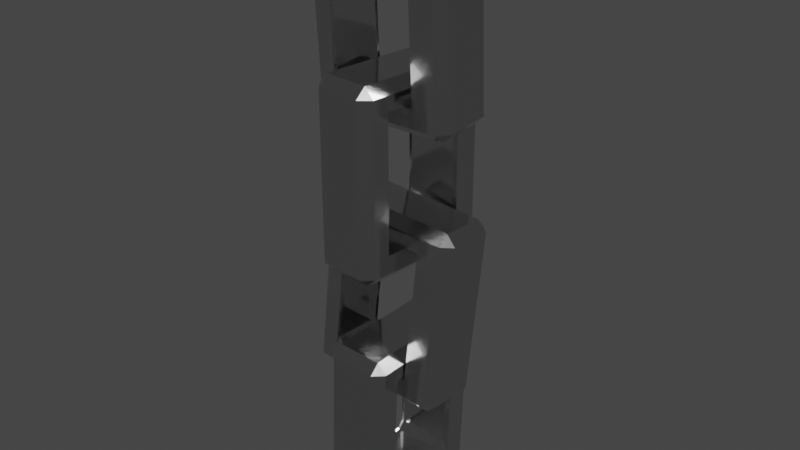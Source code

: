 # Source: chains.blend  (saved by Blender 2.92.15; exported with 4.5.12 LTS)
import bpy
from mathutils import Matrix  # noqa: F401  (used for matrix-valued properties, if any)

bpy.ops.wm.read_factory_settings(use_empty=True)
scene = bpy.context.scene
scene.name = 'Scene'

# ---- collections
col_collection = bpy.data.collections.new('Collection'); scene.collection.children.link(col_collection)

# ---- images (referenced by path relative to the original .blend; pixels are not part of the script)
import os
ASSET_DIR = os.environ.get("B2B_ASSET_DIR", "")  # directory of the original .blend (textures are referenced by path, not embedded)
HERE = os.path.dirname(os.path.abspath(__file__))  # packed textures are extracted next to this script under _unpacked/

def load_image(name, relpath, width, height, colorspace="sRGB"):
    """Load a texture the original file referenced (path relative to the .blend, or extracted next to this script)."""
    p = next((c for c in (os.path.join(HERE, relpath), os.path.join(ASSET_DIR, relpath)) if relpath and os.path.exists(c)), "")
    if p:
        img = bpy.data.images.load(p, check_existing=True)
        img.name = name
    else:  # same state as the original file: an image datablock whose file is absent (Cycles renders it pink)
        img = bpy.data.images.new(name, width, height)
        img.source = "FILE"
        img.filepath = "//" + (relpath or name)
    img.colorspace_settings.name = colorspace
    return img
img_green_metal_rust_nor_gl_4k_exr = load_image('green_metal_rust_nor_gl_4k.exr', 'green_metal_rust_nor_gl_4k.exr', 1024, 1024, 'Non-Color')
img_green_metal_rust_nor_gl_4k_exr_001 = load_image('green_metal_rust_nor_gl_4k.exr.001', 'green_metal_rust_nor_gl_4k.exr', 1024, 1024, 'Non-Color')
img_green_metal_rust_nor_gl_4k_exr_002 = load_image('green_metal_rust_nor_gl_4k.exr.002', 'green_metal_rust_nor_gl_4k.exr', 1024, 1024, 'Non-Color')
img_green_metal_rust_nor_gl_4k_exr_003 = load_image('green_metal_rust_nor_gl_4k.exr.003', 'green_metal_rust_nor_gl_4k.exr', 1024, 1024, 'Non-Color')

# ---- materials (node trees are filled in below, after node groups)
mat_material_001 = bpy.data.materials.new('Material.001')
mat_material_001.use_transparent_shadow = False
mat_material_002 = bpy.data.materials.new('Material.002')
mat_material_002.use_transparent_shadow = False
mat_material_003 = bpy.data.materials.new('Material.003')
mat_material_003.use_transparent_shadow = False
mat_material_004 = bpy.data.materials.new('Material.004')
mat_material_004.use_transparent_shadow = False

# ---- material node trees
mat_material_001.use_nodes = True; mat_material_001.node_tree.nodes.clear()
_N = mat_material_001.node_tree.nodes; _L = mat_material_001.node_tree.links
n0 = _N.new('ShaderNodeValToRGB'); n0.name = 'ColorRamp'; n0.location = (-345, 123)
while len(n0.color_ramp.elements) > 1: n0.color_ramp.elements.remove(n0.color_ramp.elements[-1])
n0.color_ramp.elements[0].position = 0.4409; n0.color_ramp.elements[0].color = (0.0, 0.0, 0.0, 1.0)
_e = n0.color_ramp.elements.new(0.8818); _e.color = (1.0, 1.0, 1.0, 1.0)
n1 = _N.new('ShaderNodeTexImage'); n1.name = 'Image Texture'; n1.location = (-666, 82)
n1.image = img_green_metal_rust_nor_gl_4k_exr
n2 = _N.new('ShaderNodeOutputMaterial'); n2.name = 'Material Output'; n2.location = (855, 75)
n3 = _N.new('ShaderNodeBsdfPrincipled'); n3.name = 'Principled BSDF'; n3.location = (-26, 389)
n3.distribution = 'GGX'
n3.subsurface_method = 'BURLEY'
n3.inputs[0].default_value = (0.6501, 0.6501, 0.6501, 1.0)
n3.inputs[1].default_value = 1.0
n3.inputs[3].default_value = 1.45
n3.inputs[27].default_value = (0.0, 0.0, 0.0, 1.0)
n3.inputs[28].default_value = 1.0
n4 = _N.new('ShaderNodeBsdfPrincipled'); n4.name = 'Principled BSDF.001'; n4.location = (276, 127)
n4.distribution = 'GGX'
n4.subsurface_method = 'BURLEY'
n4.inputs[0].default_value = (0.6501, 0.6501, 0.6501, 1.0)
n4.inputs[1].default_value = 1.0
n4.inputs[2].default_value = 0.2
n4.inputs[3].default_value = 1.45
n4.inputs[27].default_value = (0.0, 0.0, 0.0, 1.0)
n4.inputs[28].default_value = 1.0
n5 = _N.new('ShaderNodeMixShader'); n5.name = 'Mix Shader'; n5.location = (614, 191)
_L.new(n0.outputs[0], n3.inputs[2])
_L.new(n1.outputs[0], n0.inputs[0])
_L.new(n5.outputs[0], n2.inputs[0])
_L.new(n4.outputs[0], n5.inputs[2])
_L.new(n3.outputs[0], n5.inputs[1])
n2.is_active_output = True
mat_material_002.use_nodes = True; mat_material_002.node_tree.nodes.clear()
_N = mat_material_002.node_tree.nodes; _L = mat_material_002.node_tree.links
n0 = _N.new('ShaderNodeValToRGB'); n0.name = 'ColorRamp'; n0.location = (-345, 123)
while len(n0.color_ramp.elements) > 1: n0.color_ramp.elements.remove(n0.color_ramp.elements[-1])
n0.color_ramp.elements[0].position = 0.4409; n0.color_ramp.elements[0].color = (0.0, 0.0, 0.0, 1.0)
_e = n0.color_ramp.elements.new(0.8818); _e.color = (1.0, 1.0, 1.0, 1.0)
n1 = _N.new('ShaderNodeTexImage'); n1.name = 'Image Texture'; n1.location = (-666, 82)
n1.image = img_green_metal_rust_nor_gl_4k_exr_001
n2 = _N.new('ShaderNodeOutputMaterial'); n2.name = 'Material Output'; n2.location = (855, 75)
n3 = _N.new('ShaderNodeBsdfPrincipled'); n3.name = 'Principled BSDF'; n3.location = (-26, 389)
n3.distribution = 'GGX'
n3.subsurface_method = 'BURLEY'
n3.inputs[0].default_value = (0.6501, 0.6501, 0.6501, 1.0)
n3.inputs[1].default_value = 1.0
n3.inputs[3].default_value = 1.45
n3.inputs[27].default_value = (0.0, 0.0, 0.0, 1.0)
n3.inputs[28].default_value = 1.0
n4 = _N.new('ShaderNodeBsdfPrincipled'); n4.name = 'Principled BSDF.001'; n4.location = (276, 127)
n4.distribution = 'GGX'
n4.subsurface_method = 'BURLEY'
n4.inputs[0].default_value = (0.6501, 0.6501, 0.6501, 1.0)
n4.inputs[1].default_value = 1.0
n4.inputs[2].default_value = 0.2
n4.inputs[3].default_value = 1.45
n4.inputs[27].default_value = (0.0, 0.0, 0.0, 1.0)
n4.inputs[28].default_value = 1.0
n5 = _N.new('ShaderNodeMixShader'); n5.name = 'Mix Shader'; n5.location = (614, 191)
_L.new(n0.outputs[0], n3.inputs[2])
_L.new(n1.outputs[0], n0.inputs[0])
_L.new(n5.outputs[0], n2.inputs[0])
_L.new(n4.outputs[0], n5.inputs[2])
_L.new(n3.outputs[0], n5.inputs[1])
n2.is_active_output = True
mat_material_003.use_nodes = True; mat_material_003.node_tree.nodes.clear()
_N = mat_material_003.node_tree.nodes; _L = mat_material_003.node_tree.links
n0 = _N.new('ShaderNodeValToRGB'); n0.name = 'ColorRamp'; n0.location = (-345, 123)
while len(n0.color_ramp.elements) > 1: n0.color_ramp.elements.remove(n0.color_ramp.elements[-1])
n0.color_ramp.elements[0].position = 0.4409; n0.color_ramp.elements[0].color = (0.0, 0.0, 0.0, 1.0)
_e = n0.color_ramp.elements.new(0.8818); _e.color = (1.0, 1.0, 1.0, 1.0)
n1 = _N.new('ShaderNodeTexImage'); n1.name = 'Image Texture'; n1.location = (-666, 82)
n1.image = img_green_metal_rust_nor_gl_4k_exr_002
n2 = _N.new('ShaderNodeOutputMaterial'); n2.name = 'Material Output'; n2.location = (855, 75)
n3 = _N.new('ShaderNodeBsdfPrincipled'); n3.name = 'Principled BSDF'; n3.location = (-26, 389)
n3.distribution = 'GGX'
n3.subsurface_method = 'BURLEY'
n3.inputs[0].default_value = (0.6501, 0.6501, 0.6501, 1.0)
n3.inputs[1].default_value = 1.0
n3.inputs[3].default_value = 1.45
n3.inputs[27].default_value = (0.0, 0.0, 0.0, 1.0)
n3.inputs[28].default_value = 1.0
n4 = _N.new('ShaderNodeBsdfPrincipled'); n4.name = 'Principled BSDF.001'; n4.location = (276, 127)
n4.distribution = 'GGX'
n4.subsurface_method = 'BURLEY'
n4.inputs[0].default_value = (0.6501, 0.6501, 0.6501, 1.0)
n4.inputs[1].default_value = 1.0
n4.inputs[2].default_value = 0.2
n4.inputs[3].default_value = 1.45
n4.inputs[27].default_value = (0.0, 0.0, 0.0, 1.0)
n4.inputs[28].default_value = 1.0
n5 = _N.new('ShaderNodeMixShader'); n5.name = 'Mix Shader'; n5.location = (614, 191)
_L.new(n0.outputs[0], n3.inputs[2])
_L.new(n1.outputs[0], n0.inputs[0])
_L.new(n5.outputs[0], n2.inputs[0])
_L.new(n4.outputs[0], n5.inputs[2])
_L.new(n3.outputs[0], n5.inputs[1])
n2.is_active_output = True
mat_material_004.use_nodes = True; mat_material_004.node_tree.nodes.clear()
_N = mat_material_004.node_tree.nodes; _L = mat_material_004.node_tree.links
n0 = _N.new('ShaderNodeValToRGB'); n0.name = 'ColorRamp'; n0.location = (-345, 123)
while len(n0.color_ramp.elements) > 1: n0.color_ramp.elements.remove(n0.color_ramp.elements[-1])
n0.color_ramp.elements[0].position = 0.4409; n0.color_ramp.elements[0].color = (0.0, 0.0, 0.0, 1.0)
_e = n0.color_ramp.elements.new(0.8818); _e.color = (1.0, 1.0, 1.0, 1.0)
n1 = _N.new('ShaderNodeTexImage'); n1.name = 'Image Texture'; n1.location = (-666, 82)
n1.image = img_green_metal_rust_nor_gl_4k_exr_003
n2 = _N.new('ShaderNodeOutputMaterial'); n2.name = 'Material Output'; n2.location = (855, 75)
n3 = _N.new('ShaderNodeBsdfPrincipled'); n3.name = 'Principled BSDF'; n3.location = (-26, 389)
n3.distribution = 'GGX'
n3.subsurface_method = 'BURLEY'
n3.inputs[0].default_value = (0.6501, 0.6501, 0.6501, 1.0)
n3.inputs[1].default_value = 1.0
n3.inputs[3].default_value = 1.45
n3.inputs[27].default_value = (0.0, 0.0, 0.0, 1.0)
n3.inputs[28].default_value = 1.0
n4 = _N.new('ShaderNodeBsdfPrincipled'); n4.name = 'Principled BSDF.001'; n4.location = (276, 127)
n4.distribution = 'GGX'
n4.subsurface_method = 'BURLEY'
n4.inputs[0].default_value = (0.6501, 0.6501, 0.6501, 1.0)
n4.inputs[1].default_value = 1.0
n4.inputs[2].default_value = 0.2
n4.inputs[3].default_value = 1.45
n4.inputs[27].default_value = (0.0, 0.0, 0.0, 1.0)
n4.inputs[28].default_value = 1.0
n5 = _N.new('ShaderNodeMixShader'); n5.name = 'Mix Shader'; n5.location = (614, 191)
_L.new(n0.outputs[0], n3.inputs[2])
_L.new(n1.outputs[0], n0.inputs[0])
_L.new(n5.outputs[0], n2.inputs[0])
_L.new(n4.outputs[0], n5.inputs[2])
_L.new(n3.outputs[0], n5.inputs[1])
n2.is_active_output = True

# ---- world
world_world = bpy.data.worlds.new('World'); scene.world = world_world
world_world.use_nodes = True; world_world.node_tree.nodes.clear()
_N = world_world.node_tree.nodes; _L = world_world.node_tree.links
n0 = _N.new('ShaderNodeOutputWorld'); n0.name = 'World Output'; n0.location = (300, 300)
n1 = _N.new('ShaderNodeBackground'); n1.name = 'Background'; n1.location = (10, 300)
n1.inputs[0].default_value = (0.05088, 0.05088, 0.05088, 1.0)
_L.new(n1.outputs[0], n0.inputs[0])
n0.is_active_output = True
world_world.color = (0.05088, 0.05088, 0.05088)
world_world.use_sun_shadow = False
world_world.sun_shadow_jitter_overblur = 0.0

# ---- meshes
me_cube_001 = bpy.data.meshes.new('Cube.001')
me_cube_001.from_pydata([(-0.3302, -0.485, -0.7769), (-0.3302, -0.5567, -0.6923), (-0.3302, -0.5567, 0.7314), (-0.3302, -0.485, 0.8159), (-0.3302, 0.4203, -0.7769), (-0.3302, 0.492, -0.6923), (-0.3302, 0.4203, 0.8159), (-0.3302, 0.492, 0.7314), (0.2373, -0.485, -0.7769), (0.2373, -0.5567, -0.6923), (0.2373, -0.485, 0.8159), (0.2373, -0.5567, 0.7314), (0.2373, 0.4203, -0.7769), (0.2373, 0.492, -0.6923), (0.2373, 0.4203, 0.8159), (0.2373, 0.492, 0.7314), (-0.2445, -0.6698, -1.0), (-0.2445, -0.776, -0.8938), (-0.3507, -0.6698, -0.8938), (-0.2445, -0.776, 0.8938), (-0.2445, -0.6698, 1.0), (-0.3507, -0.6698, 0.8938), (-0.2445, 0.6698, -1.0), (-0.3507, 0.6698, -0.8938), (-0.2445, 0.776, -0.8938), (-0.2445, 0.6698, 1.0), (-0.2445, 0.776, 0.8938), (-0.3507, 0.6698, 0.8938), (0.2445, -0.6698, -1.0), (0.3507, -0.6698, -0.8938), (0.2445, -0.776, -0.8938), (0.2445, -0.6698, 1.0), (0.2445, -0.776, 0.8938), (0.3507, -0.6698, 0.8938), (0.2445, 0.6698, -1.0), (0.2445, 0.776, -0.8938), (0.3507, 0.6698, -0.8938), (0.2445, 0.6698, 1.0), (0.3507, 0.6698, 0.8938), (0.2445, 0.776, 0.8938), (0.3507, -0.4907, -0.6923), (0.3507, -0.4907, 0.7314), (0.3507, 0.426, -0.6923), (0.3507, 0.426, 0.7314), (-0.3507, -0.485, -0.7629), (-0.3507, -0.485, -0.7629), (-0.3507, -0.5448, -0.6923), (-0.3507, -0.5448, 0.7314), (-0.3507, -0.5448, 0.7314), (-0.3507, -0.485, 0.8019), (-0.3507, 0.4203, -0.7629), (-0.3507, 0.4801, -0.6923), (-0.3507, 0.4801, 0.7314), (-0.3507, 0.4203, 0.8019), (0.3507, -0.485, -0.6991), (0.3507, -0.4896, -0.6936), (0.3507, -0.485, -0.6991), (0.3507, -0.485, 0.7381), (0.3507, -0.485, 0.7381), (0.3507, -0.4896, 0.7327), (0.3507, 0.4203, -0.6991), (0.3507, 0.4245, -0.6941), (0.3507, 0.4203, 0.7381), (0.3507, 0.4245, 0.7331)], [], [(30, 32, 19, 17), (37, 25, 20, 31), (24, 26, 39, 35), (16, 17, 18), (19, 20, 21), (22, 23, 24), (25, 26, 27), (28, 29, 30), (31, 32, 33), (34, 35, 36), (37, 38, 39), (22, 16, 18, 23), (17, 19, 21, 18), (20, 25, 27, 21), (26, 24, 23, 27), (34, 22, 24, 35), (25, 37, 39, 26), (38, 36, 35, 39), (28, 34, 36, 29), (37, 31, 33, 38), (32, 30, 29, 33), (16, 28, 30, 17), (31, 20, 19, 32), (22, 34, 28, 16), (46, 1, 0, 44, 45), (49, 3, 2, 47, 48), (50, 4, 5, 51), (52, 7, 6, 53), (9, 55, 56, 54, 8), (11, 10, 57, 58, 59), (61, 13, 12, 60), (14, 15, 63, 62), (44, 0, 4, 50), (47, 2, 1, 46), (53, 6, 3, 49), (5, 7, 52, 51), (12, 8, 54, 60), (10, 14, 62, 57), (9, 1, 2, 11), (14, 10, 3, 6), (7, 5, 13, 15), (55, 9, 40), (11, 59, 41), (61, 42, 13), (15, 43, 63), (4, 12, 13, 5), (6, 7, 15, 14), (15, 13, 42, 43), (9, 11, 41, 40), (0, 1, 9, 8), (3, 10, 11, 2), (4, 0, 8, 12), (56, 29, 36, 38, 33, 58, 57, 62, 63, 43, 42, 61, 60, 54), (59, 58, 33, 29, 56, 55, 40, 41), (45, 18, 21, 48, 47, 46), (21, 27, 23, 18, 45, 44, 50, 51, 52, 53, 49, 48)])
_uv = me_cube_001.uv_layers.new(name='UVMap')
_uv.uv.foreach_set('vector', [0.3883, 0.7879, 0.6117, 0.7879, 0.6117, 0.9621, 0.3883, 0.9621, 0.6629, 0.5171, 0.8371, 0.5171, 0.8371, 0.7329, 0.6629, 0.7329, 0.3883, 0.2879, 0.6117, 0.2879, 0.6117, 0.4621, 0.3883, 0.4621, 0.1629, 0.7329, 0.1629, 0.75, 0.125, 0.7329, 0.6117, 0.9621, 0.625, 0.9621, 0.6117, 1.0, 0.1629, 0.5171, 0.125, 0.5171, 0.1629, 0.5, 0.625, 0.2879, 0.625, 0.2879, 0.6117, 0.25, 0.3371, 0.7329, 0.375, 0.7329, 0.3371, 0.75, 0.625, 0.7879, 0.625, 0.7879, 0.6117, 0.75, 0.3371, 0.5171, 0.3371, 0.5, 0.375, 0.5171, 0.625, 0.5171, 0.625, 0.5171, 0.6117, 0.5, 0.1629, 0.5171, 0.1629, 0.7329, 0.125, 0.7329, 0.125, 0.5171, 0.3883, 0.0, 0.6117, 0.0, 0.6117, 0.01711, 0.3883, 0.01711, 0.625, 0.01711, 0.625, 0.2329, 0.6117, 0.2329, 0.6117, 0.01711, 0.6117, 0.2879, 0.3883, 0.2879, 0.3883, 0.2329, 0.6117, 0.2329, 0.3371, 0.5171, 0.1629, 0.5171, 0.1629, 0.5, 0.3371, 0.5, 0.625, 0.2879, 0.625, 0.4621, 0.6117, 0.4621, 0.6117, 0.2879, 0.6117, 0.5171, 0.3883, 0.5171, 0.3883, 0.4621, 0.6117, 0.4621, 0.3371, 0.7329, 0.3371, 0.5171, 0.3883, 0.5171, 0.3883, 0.7329, 0.6629, 0.5171, 0.6629, 0.7329, 0.6117, 0.7329, 0.6117, 0.5171, 0.6117, 0.7879, 0.3883, 0.7879, 0.3883, 0.7329, 0.6117, 0.7329, 0.1629, 0.7329, 0.3371, 0.7329, 0.3371, 0.75, 0.1629, 0.75, 0.625, 0.7879, 0.625, 0.9621, 0.6117, 0.9621, 0.6117, 0.7879, 0.1629, 0.5171, 0.3371, 0.5171, 0.3371, 0.7329, 0.1629, 0.7329, 0.1566, 0.7472, 0.1629, 0.75, 0.1629, 0.7329, 0.1566, 0.7329, 0.1566, 0.7329, 0.6228, 0.9684, 0.625, 0.9621, 0.6117, 0.9621, 0.6117, 0.9684, 0.6117, 0.9684, 0.1566, 0.5171, 0.1629, 0.5171, 0.1629, 0.5, 0.1566, 0.5028, 0.6228, 0.2816, 0.625, 0.2879, 0.625, 0.2879, 0.6228, 0.2816, 0.3371, 0.75, 0.372, 0.734, 0.372, 0.7329, 0.372, 0.7329, 0.3371, 0.7329, 0.625, 0.7879, 0.625, 0.7879, 0.6128, 0.753, 0.6128, 0.753, 0.6128, 0.753, 0.372, 0.5161, 0.3371, 0.5, 0.3371, 0.5171, 0.372, 0.5171, 0.625, 0.5171, 0.6117, 0.5, 0.6242, 0.5161, 0.625, 0.5171, 0.1566, 0.7329, 0.1629, 0.7329, 0.1629, 0.5171, 0.1566, 0.5171, 0.6117, 0.002838, 0.6117, 0.0, 0.3883, 0.0, 0.3883, 0.002838, 0.6228, 0.2329, 0.625, 0.2329, 0.625, 0.01711, 0.6228, 0.01711, 0.3883, 0.2879, 0.6117, 0.2879, 0.6117, 0.2787, 0.3883, 0.2787, 0.3371, 0.5171, 0.3371, 0.7329, 0.3842, 0.7329, 0.3842, 0.5171, 0.6629, 0.7329, 0.6629, 0.5171, 0.6158, 0.5171, 0.6158, 0.7329, 0.3883, 0.7879, 0.3883, 0.9621, 0.6117, 0.9621, 0.6117, 0.7879, 0.6629, 0.5171, 0.6629, 0.7329, 0.8371, 0.7329, 0.8371, 0.5171, 0.6117, 0.2879, 0.3883, 0.2879, 0.3883, 0.4621, 0.6117, 0.4621, 0.372, 0.734, 0.3371, 0.75, 0.372, 0.7343, 0.625, 0.7879, 0.6128, 0.753, 0.6128, 0.753, 0.372, 0.5161, 0.372, 0.5157, 0.3371, 0.5, 0.6117, 0.5, 0.6239, 0.5157, 0.6242, 0.5161, 0.1629, 0.5171, 0.3371, 0.5171, 0.3371, 0.5, 0.1629, 0.5, 0.625, 0.2879, 0.6117, 0.2879, 0.6117, 0.4621, 0.625, 0.4621, 0.6117, 0.4621, 0.3883, 0.4621, 0.3883, 0.5127, 0.6117, 0.5127, 0.3883, 0.7879, 0.6117, 0.7879, 0.6117, 0.7373, 0.3883, 0.7373, 0.1629, 0.7329, 0.1629, 0.75, 0.3371, 0.75, 0.3371, 0.7329, 0.625, 0.9621, 0.625, 0.7879, 0.6117, 0.7879, 0.6117, 0.9621, 0.1629, 0.5171, 0.1629, 0.7329, 0.3371, 0.7329, 0.3371, 0.5171, 0.4126, 0.7031, 0.3883, 0.7329, 0.3883, 0.5171, 0.6117, 0.5171, 0.6117, 0.7329, 0.5923, 0.7031, 0.5923, 0.7031, 0.5923, 0.5573, 0.5916, 0.5566, 0.5914, 0.5564, 0.4135, 0.5564, 0.4132, 0.5566, 0.4126, 0.5573, 0.4126, 0.7031, 0.5916, 0.7039, 0.5923, 0.7031, 0.6117, 0.7329, 0.3883, 0.7329, 0.4126, 0.7031, 0.4133, 0.7039, 0.4135, 0.704, 0.5914, 0.704, 0.4046, 0.04688, 0.3883, 0.01711, 0.6117, 0.01711, 0.5914, 0.03724, 0.5914, 0.03724, 0.4135, 0.03724, 0.6117, 0.01711, 0.6117, 0.2329, 0.3883, 0.2329, 0.3883, 0.01711, 0.4046, 0.04688, 0.4046, 0.04688, 0.4046, 0.1927, 0.4135, 0.2023, 0.5914, 0.2023, 0.6002, 0.1927, 0.6002, 0.04688, 0.5914, 0.03724])
me_cube_001.materials.append(mat_material_001)
me_cube_001.use_remesh_fix_poles = True
me_cube_001.use_remesh_preserve_attributes = False
me_cube_001.use_mirror_vertex_groups = False
me_cube_001.update()
me_cube_003 = bpy.data.meshes.new('Cube.003')
me_cube_003.from_pydata([(-0.3302, -0.485, -0.7769), (-0.3302, -0.5567, -0.6923), (-0.3302, -0.5567, 0.7314), (-0.3302, -0.485, 0.8159), (-0.3302, 0.4203, -0.7769), (-0.3302, 0.492, -0.6923), (-0.3302, 0.4203, 0.8159), (-0.3302, 0.492, 0.7314), (0.2373, -0.485, -0.7769), (0.2373, -0.5567, -0.6923), (0.2373, -0.485, 0.8159), (0.2373, -0.5567, 0.7314), (0.2373, 0.4203, -0.7769), (0.2373, 0.492, -0.6923), (0.2373, 0.4203, 0.8159), (0.2373, 0.492, 0.7314), (-0.2445, -0.6698, -1.0), (-0.2445, -0.776, -0.8938), (-0.3507, -0.6698, -0.8938), (-0.2445, -0.776, 0.8938), (-0.2445, -0.6698, 1.0), (-0.3507, -0.6698, 0.8938), (-0.2445, 0.6698, -1.0), (-0.3507, 0.6698, -0.8938), (-0.2445, 0.776, -0.8938), (-0.2445, 0.6698, 1.0), (-0.2445, 0.776, 0.8938), (-0.3507, 0.6698, 0.8938), (0.2445, -0.6698, -1.0), (0.3507, -0.6698, -0.8938), (0.2445, -0.776, -0.8938), (0.2445, -0.6698, 1.0), (0.2445, -0.776, 0.8938), (0.3507, -0.6698, 0.8938), (0.2445, 0.6698, -1.0), (0.2445, 0.776, -0.8938), (0.3507, 0.6698, -0.8938), (0.2445, 0.6698, 1.0), (0.3507, 0.6698, 0.8938), (0.2445, 0.776, 0.8938), (0.3507, -0.4907, -0.6923), (0.3507, -0.4907, 0.7314), (0.3507, 0.426, -0.6923), (0.3507, 0.426, 0.7314), (-0.3507, -0.485, -0.7629), (-0.3507, -0.485, -0.7629), (-0.3507, -0.5448, -0.6923), (-0.3507, -0.5448, 0.7314), (-0.3507, -0.5448, 0.7314), (-0.3507, -0.485, 0.8019), (-0.3507, 0.4203, -0.7629), (-0.3507, 0.4801, -0.6923), (-0.3507, 0.4801, 0.7314), (-0.3507, 0.4203, 0.8019), (0.3507, -0.485, -0.6991), (0.3507, -0.4896, -0.6936), (0.3507, -0.485, -0.6991), (0.3507, -0.485, 0.7381), (0.3507, -0.485, 0.7381), (0.3507, -0.4896, 0.7327), (0.3507, 0.4203, -0.6991), (0.3507, 0.4245, -0.6941), (0.3507, 0.4203, 0.7381), (0.3507, 0.4245, 0.7331)], [], [(30, 32, 19, 17), (37, 25, 20, 31), (24, 26, 39, 35), (16, 17, 18), (19, 20, 21), (22, 23, 24), (25, 26, 27), (28, 29, 30), (31, 32, 33), (34, 35, 36), (37, 38, 39), (22, 16, 18, 23), (17, 19, 21, 18), (20, 25, 27, 21), (26, 24, 23, 27), (34, 22, 24, 35), (25, 37, 39, 26), (38, 36, 35, 39), (28, 34, 36, 29), (37, 31, 33, 38), (32, 30, 29, 33), (16, 28, 30, 17), (31, 20, 19, 32), (22, 34, 28, 16), (46, 1, 0, 44, 45), (49, 3, 2, 47, 48), (50, 4, 5, 51), (52, 7, 6, 53), (9, 55, 56, 54, 8), (11, 10, 57, 58, 59), (61, 13, 12, 60), (14, 15, 63, 62), (44, 0, 4, 50), (47, 2, 1, 46), (53, 6, 3, 49), (5, 7, 52, 51), (12, 8, 54, 60), (10, 14, 62, 57), (9, 1, 2, 11), (14, 10, 3, 6), (7, 5, 13, 15), (55, 9, 40), (11, 59, 41), (61, 42, 13), (15, 43, 63), (4, 12, 13, 5), (6, 7, 15, 14), (15, 13, 42, 43), (9, 11, 41, 40), (0, 1, 9, 8), (3, 10, 11, 2), (4, 0, 8, 12), (56, 29, 36, 38, 33, 58, 57, 62, 63, 43, 42, 61, 60, 54), (59, 58, 33, 29, 56, 55, 40, 41), (45, 18, 21, 48, 47, 46), (21, 27, 23, 18, 45, 44, 50, 51, 52, 53, 49, 48)])
_uv = me_cube_003.uv_layers.new(name='UVMap')
_uv.uv.foreach_set('vector', [0.3883, 0.7879, 0.6117, 0.7879, 0.6117, 0.9621, 0.3883, 0.9621, 0.6629, 0.5171, 0.8371, 0.5171, 0.8371, 0.7329, 0.6629, 0.7329, 0.3883, 0.2879, 0.6117, 0.2879, 0.6117, 0.4621, 0.3883, 0.4621, 0.1629, 0.7329, 0.1629, 0.75, 0.125, 0.7329, 0.6117, 0.9621, 0.625, 0.9621, 0.6117, 1.0, 0.1629, 0.5171, 0.125, 0.5171, 0.1629, 0.5, 0.625, 0.2879, 0.625, 0.2879, 0.6117, 0.25, 0.3371, 0.7329, 0.375, 0.7329, 0.3371, 0.75, 0.625, 0.7879, 0.625, 0.7879, 0.6117, 0.75, 0.3371, 0.5171, 0.3371, 0.5, 0.375, 0.5171, 0.625, 0.5171, 0.625, 0.5171, 0.6117, 0.5, 0.1629, 0.5171, 0.1629, 0.7329, 0.125, 0.7329, 0.125, 0.5171, 0.3883, 0.0, 0.6117, 0.0, 0.6117, 0.01711, 0.3883, 0.01711, 0.625, 0.01711, 0.625, 0.2329, 0.6117, 0.2329, 0.6117, 0.01711, 0.6117, 0.2879, 0.3883, 0.2879, 0.3883, 0.2329, 0.6117, 0.2329, 0.3371, 0.5171, 0.1629, 0.5171, 0.1629, 0.5, 0.3371, 0.5, 0.625, 0.2879, 0.625, 0.4621, 0.6117, 0.4621, 0.6117, 0.2879, 0.6117, 0.5171, 0.3883, 0.5171, 0.3883, 0.4621, 0.6117, 0.4621, 0.3371, 0.7329, 0.3371, 0.5171, 0.3883, 0.5171, 0.3883, 0.7329, 0.6629, 0.5171, 0.6629, 0.7329, 0.6117, 0.7329, 0.6117, 0.5171, 0.6117, 0.7879, 0.3883, 0.7879, 0.3883, 0.7329, 0.6117, 0.7329, 0.1629, 0.7329, 0.3371, 0.7329, 0.3371, 0.75, 0.1629, 0.75, 0.625, 0.7879, 0.625, 0.9621, 0.6117, 0.9621, 0.6117, 0.7879, 0.1629, 0.5171, 0.3371, 0.5171, 0.3371, 0.7329, 0.1629, 0.7329, 0.1566, 0.7472, 0.1629, 0.75, 0.1629, 0.7329, 0.1566, 0.7329, 0.1566, 0.7329, 0.6228, 0.9684, 0.625, 0.9621, 0.6117, 0.9621, 0.6117, 0.9684, 0.6117, 0.9684, 0.1566, 0.5171, 0.1629, 0.5171, 0.1629, 0.5, 0.1566, 0.5028, 0.6228, 0.2816, 0.625, 0.2879, 0.625, 0.2879, 0.6228, 0.2816, 0.3371, 0.75, 0.372, 0.734, 0.372, 0.7329, 0.372, 0.7329, 0.3371, 0.7329, 0.625, 0.7879, 0.625, 0.7879, 0.6128, 0.753, 0.6128, 0.753, 0.6128, 0.753, 0.372, 0.5161, 0.3371, 0.5, 0.3371, 0.5171, 0.372, 0.5171, 0.625, 0.5171, 0.6117, 0.5, 0.6242, 0.5161, 0.625, 0.5171, 0.1566, 0.7329, 0.1629, 0.7329, 0.1629, 0.5171, 0.1566, 0.5171, 0.6117, 0.002838, 0.6117, 0.0, 0.3883, 0.0, 0.3883, 0.002838, 0.6228, 0.2329, 0.625, 0.2329, 0.625, 0.01711, 0.6228, 0.01711, 0.3883, 0.2879, 0.6117, 0.2879, 0.6117, 0.2787, 0.3883, 0.2787, 0.3371, 0.5171, 0.3371, 0.7329, 0.3842, 0.7329, 0.3842, 0.5171, 0.6629, 0.7329, 0.6629, 0.5171, 0.6158, 0.5171, 0.6158, 0.7329, 0.3883, 0.7879, 0.3883, 0.9621, 0.6117, 0.9621, 0.6117, 0.7879, 0.6629, 0.5171, 0.6629, 0.7329, 0.8371, 0.7329, 0.8371, 0.5171, 0.6117, 0.2879, 0.3883, 0.2879, 0.3883, 0.4621, 0.6117, 0.4621, 0.372, 0.734, 0.3371, 0.75, 0.372, 0.7343, 0.625, 0.7879, 0.6128, 0.753, 0.6128, 0.753, 0.372, 0.5161, 0.372, 0.5157, 0.3371, 0.5, 0.6117, 0.5, 0.6239, 0.5157, 0.6242, 0.5161, 0.1629, 0.5171, 0.3371, 0.5171, 0.3371, 0.5, 0.1629, 0.5, 0.625, 0.2879, 0.6117, 0.2879, 0.6117, 0.4621, 0.625, 0.4621, 0.6117, 0.4621, 0.3883, 0.4621, 0.3883, 0.5127, 0.6117, 0.5127, 0.3883, 0.7879, 0.6117, 0.7879, 0.6117, 0.7373, 0.3883, 0.7373, 0.1629, 0.7329, 0.1629, 0.75, 0.3371, 0.75, 0.3371, 0.7329, 0.625, 0.9621, 0.625, 0.7879, 0.6117, 0.7879, 0.6117, 0.9621, 0.1629, 0.5171, 0.1629, 0.7329, 0.3371, 0.7329, 0.3371, 0.5171, 0.4126, 0.7031, 0.3883, 0.7329, 0.3883, 0.5171, 0.6117, 0.5171, 0.6117, 0.7329, 0.5923, 0.7031, 0.5923, 0.7031, 0.5923, 0.5573, 0.5916, 0.5566, 0.5914, 0.5564, 0.4135, 0.5564, 0.4132, 0.5566, 0.4126, 0.5573, 0.4126, 0.7031, 0.5916, 0.7039, 0.5923, 0.7031, 0.6117, 0.7329, 0.3883, 0.7329, 0.4126, 0.7031, 0.4133, 0.7039, 0.4135, 0.704, 0.5914, 0.704, 0.4046, 0.04688, 0.3883, 0.01711, 0.6117, 0.01711, 0.5914, 0.03724, 0.5914, 0.03724, 0.4135, 0.03724, 0.6117, 0.01711, 0.6117, 0.2329, 0.3883, 0.2329, 0.3883, 0.01711, 0.4046, 0.04688, 0.4046, 0.04688, 0.4046, 0.1927, 0.4135, 0.2023, 0.5914, 0.2023, 0.6002, 0.1927, 0.6002, 0.04688, 0.5914, 0.03724])
me_cube_003.materials.append(mat_material_002)
me_cube_003.use_remesh_fix_poles = True
me_cube_003.use_remesh_preserve_attributes = False
me_cube_003.use_mirror_vertex_groups = False
me_cube_003.update()
me_cube_004 = bpy.data.meshes.new('Cube.004')
me_cube_004.from_pydata([(-0.3302, -0.485, -0.7769), (-0.3302, -0.5567, -0.6923), (-0.3302, -0.5567, 0.7314), (-0.3302, -0.485, 0.8159), (-0.3302, 0.4203, -0.7769), (-0.3302, 0.492, -0.6923), (-0.3302, 0.4203, 0.8159), (-0.3302, 0.492, 0.7314), (0.2373, -0.485, -0.7769), (0.2373, -0.5567, -0.6923), (0.2373, -0.485, 0.8159), (0.2373, -0.5567, 0.7314), (0.2373, 0.4203, -0.7769), (0.2373, 0.492, -0.6923), (0.2373, 0.4203, 0.8159), (0.2373, 0.492, 0.7314), (-0.2445, -0.6698, -1.0), (-0.2445, -0.776, -0.8938), (-0.3507, -0.6698, -0.8938), (-0.2445, -0.776, 0.8938), (-0.2445, -0.6698, 1.0), (-0.3507, -0.6698, 0.8938), (-0.2445, 0.6698, -1.0), (-0.3507, 0.6698, -0.8938), (-0.2445, 0.776, -0.8938), (-0.2445, 0.6698, 1.0), (-0.2445, 0.776, 0.8938), (-0.3507, 0.6698, 0.8938), (0.2445, -0.6698, -1.0), (0.3507, -0.6698, -0.8938), (0.2445, -0.776, -0.8938), (0.2445, -0.6698, 1.0), (0.2445, -0.776, 0.8938), (0.3507, -0.6698, 0.8938), (0.2445, 0.6698, -1.0), (0.2445, 0.776, -0.8938), (0.3507, 0.6698, -0.8938), (0.2445, 0.6698, 1.0), (0.3507, 0.6698, 0.8938), (0.2445, 0.776, 0.8938), (0.3507, -0.4907, -0.6923), (0.3507, -0.4907, 0.7314), (0.3507, 0.426, -0.6923), (0.3507, 0.426, 0.7314), (-0.3507, -0.485, -0.7629), (-0.3507, -0.485, -0.7629), (-0.3507, -0.5448, -0.6923), (-0.3507, -0.5448, 0.7314), (-0.3507, -0.5448, 0.7314), (-0.3507, -0.485, 0.8019), (-0.3507, 0.4203, -0.7629), (-0.3507, 0.4801, -0.6923), (-0.3507, 0.4801, 0.7314), (-0.3507, 0.4203, 0.8019), (0.3507, -0.485, -0.6991), (0.3507, -0.4896, -0.6936), (0.3507, -0.485, -0.6991), (0.3507, -0.485, 0.7381), (0.3507, -0.485, 0.7381), (0.3507, -0.4896, 0.7327), (0.3507, 0.4203, -0.6991), (0.3507, 0.4245, -0.6941), (0.3507, 0.4203, 0.7381), (0.3507, 0.4245, 0.7331)], [], [(30, 32, 19, 17), (37, 25, 20, 31), (24, 26, 39, 35), (16, 17, 18), (19, 20, 21), (22, 23, 24), (25, 26, 27), (28, 29, 30), (31, 32, 33), (34, 35, 36), (37, 38, 39), (22, 16, 18, 23), (17, 19, 21, 18), (20, 25, 27, 21), (26, 24, 23, 27), (34, 22, 24, 35), (25, 37, 39, 26), (38, 36, 35, 39), (28, 34, 36, 29), (37, 31, 33, 38), (32, 30, 29, 33), (16, 28, 30, 17), (31, 20, 19, 32), (22, 34, 28, 16), (46, 1, 0, 44, 45), (49, 3, 2, 47, 48), (50, 4, 5, 51), (52, 7, 6, 53), (9, 55, 56, 54, 8), (11, 10, 57, 58, 59), (61, 13, 12, 60), (14, 15, 63, 62), (44, 0, 4, 50), (47, 2, 1, 46), (53, 6, 3, 49), (5, 7, 52, 51), (12, 8, 54, 60), (10, 14, 62, 57), (9, 1, 2, 11), (14, 10, 3, 6), (7, 5, 13, 15), (55, 9, 40), (11, 59, 41), (61, 42, 13), (15, 43, 63), (4, 12, 13, 5), (6, 7, 15, 14), (15, 13, 42, 43), (9, 11, 41, 40), (0, 1, 9, 8), (3, 10, 11, 2), (4, 0, 8, 12), (56, 29, 36, 38, 33, 58, 57, 62, 63, 43, 42, 61, 60, 54), (59, 58, 33, 29, 56, 55, 40, 41), (45, 18, 21, 48, 47, 46), (21, 27, 23, 18, 45, 44, 50, 51, 52, 53, 49, 48)])
_uv = me_cube_004.uv_layers.new(name='UVMap')
_uv.uv.foreach_set('vector', [0.3883, 0.7879, 0.6117, 0.7879, 0.6117, 0.9621, 0.3883, 0.9621, 0.6629, 0.5171, 0.8371, 0.5171, 0.8371, 0.7329, 0.6629, 0.7329, 0.3883, 0.2879, 0.6117, 0.2879, 0.6117, 0.4621, 0.3883, 0.4621, 0.1629, 0.7329, 0.1629, 0.75, 0.125, 0.7329, 0.6117, 0.9621, 0.625, 0.9621, 0.6117, 1.0, 0.1629, 0.5171, 0.125, 0.5171, 0.1629, 0.5, 0.625, 0.2879, 0.625, 0.2879, 0.6117, 0.25, 0.3371, 0.7329, 0.375, 0.7329, 0.3371, 0.75, 0.625, 0.7879, 0.625, 0.7879, 0.6117, 0.75, 0.3371, 0.5171, 0.3371, 0.5, 0.375, 0.5171, 0.625, 0.5171, 0.625, 0.5171, 0.6117, 0.5, 0.1629, 0.5171, 0.1629, 0.7329, 0.125, 0.7329, 0.125, 0.5171, 0.3883, 0.0, 0.6117, 0.0, 0.6117, 0.01711, 0.3883, 0.01711, 0.625, 0.01711, 0.625, 0.2329, 0.6117, 0.2329, 0.6117, 0.01711, 0.6117, 0.2879, 0.3883, 0.2879, 0.3883, 0.2329, 0.6117, 0.2329, 0.3371, 0.5171, 0.1629, 0.5171, 0.1629, 0.5, 0.3371, 0.5, 0.625, 0.2879, 0.625, 0.4621, 0.6117, 0.4621, 0.6117, 0.2879, 0.6117, 0.5171, 0.3883, 0.5171, 0.3883, 0.4621, 0.6117, 0.4621, 0.3371, 0.7329, 0.3371, 0.5171, 0.3883, 0.5171, 0.3883, 0.7329, 0.6629, 0.5171, 0.6629, 0.7329, 0.6117, 0.7329, 0.6117, 0.5171, 0.6117, 0.7879, 0.3883, 0.7879, 0.3883, 0.7329, 0.6117, 0.7329, 0.1629, 0.7329, 0.3371, 0.7329, 0.3371, 0.75, 0.1629, 0.75, 0.625, 0.7879, 0.625, 0.9621, 0.6117, 0.9621, 0.6117, 0.7879, 0.1629, 0.5171, 0.3371, 0.5171, 0.3371, 0.7329, 0.1629, 0.7329, 0.1566, 0.7472, 0.1629, 0.75, 0.1629, 0.7329, 0.1566, 0.7329, 0.1566, 0.7329, 0.6228, 0.9684, 0.625, 0.9621, 0.6117, 0.9621, 0.6117, 0.9684, 0.6117, 0.9684, 0.1566, 0.5171, 0.1629, 0.5171, 0.1629, 0.5, 0.1566, 0.5028, 0.6228, 0.2816, 0.625, 0.2879, 0.625, 0.2879, 0.6228, 0.2816, 0.3371, 0.75, 0.372, 0.734, 0.372, 0.7329, 0.372, 0.7329, 0.3371, 0.7329, 0.625, 0.7879, 0.625, 0.7879, 0.6128, 0.753, 0.6128, 0.753, 0.6128, 0.753, 0.372, 0.5161, 0.3371, 0.5, 0.3371, 0.5171, 0.372, 0.5171, 0.625, 0.5171, 0.6117, 0.5, 0.6242, 0.5161, 0.625, 0.5171, 0.1566, 0.7329, 0.1629, 0.7329, 0.1629, 0.5171, 0.1566, 0.5171, 0.6117, 0.002838, 0.6117, 0.0, 0.3883, 0.0, 0.3883, 0.002838, 0.6228, 0.2329, 0.625, 0.2329, 0.625, 0.01711, 0.6228, 0.01711, 0.3883, 0.2879, 0.6117, 0.2879, 0.6117, 0.2787, 0.3883, 0.2787, 0.3371, 0.5171, 0.3371, 0.7329, 0.3842, 0.7329, 0.3842, 0.5171, 0.6629, 0.7329, 0.6629, 0.5171, 0.6158, 0.5171, 0.6158, 0.7329, 0.3883, 0.7879, 0.3883, 0.9621, 0.6117, 0.9621, 0.6117, 0.7879, 0.6629, 0.5171, 0.6629, 0.7329, 0.8371, 0.7329, 0.8371, 0.5171, 0.6117, 0.2879, 0.3883, 0.2879, 0.3883, 0.4621, 0.6117, 0.4621, 0.372, 0.734, 0.3371, 0.75, 0.372, 0.7343, 0.625, 0.7879, 0.6128, 0.753, 0.6128, 0.753, 0.372, 0.5161, 0.372, 0.5157, 0.3371, 0.5, 0.6117, 0.5, 0.6239, 0.5157, 0.6242, 0.5161, 0.1629, 0.5171, 0.3371, 0.5171, 0.3371, 0.5, 0.1629, 0.5, 0.625, 0.2879, 0.6117, 0.2879, 0.6117, 0.4621, 0.625, 0.4621, 0.6117, 0.4621, 0.3883, 0.4621, 0.3883, 0.5127, 0.6117, 0.5127, 0.3883, 0.7879, 0.6117, 0.7879, 0.6117, 0.7373, 0.3883, 0.7373, 0.1629, 0.7329, 0.1629, 0.75, 0.3371, 0.75, 0.3371, 0.7329, 0.625, 0.9621, 0.625, 0.7879, 0.6117, 0.7879, 0.6117, 0.9621, 0.1629, 0.5171, 0.1629, 0.7329, 0.3371, 0.7329, 0.3371, 0.5171, 0.4126, 0.7031, 0.3883, 0.7329, 0.3883, 0.5171, 0.6117, 0.5171, 0.6117, 0.7329, 0.5923, 0.7031, 0.5923, 0.7031, 0.5923, 0.5573, 0.5916, 0.5566, 0.5914, 0.5564, 0.4135, 0.5564, 0.4132, 0.5566, 0.4126, 0.5573, 0.4126, 0.7031, 0.5916, 0.7039, 0.5923, 0.7031, 0.6117, 0.7329, 0.3883, 0.7329, 0.4126, 0.7031, 0.4133, 0.7039, 0.4135, 0.704, 0.5914, 0.704, 0.4046, 0.04688, 0.3883, 0.01711, 0.6117, 0.01711, 0.5914, 0.03724, 0.5914, 0.03724, 0.4135, 0.03724, 0.6117, 0.01711, 0.6117, 0.2329, 0.3883, 0.2329, 0.3883, 0.01711, 0.4046, 0.04688, 0.4046, 0.04688, 0.4046, 0.1927, 0.4135, 0.2023, 0.5914, 0.2023, 0.6002, 0.1927, 0.6002, 0.04688, 0.5914, 0.03724])
me_cube_004.materials.append(mat_material_003)
me_cube_004.use_remesh_fix_poles = True
me_cube_004.use_remesh_preserve_attributes = False
me_cube_004.use_mirror_vertex_groups = False
me_cube_004.update()
me_cube_005 = bpy.data.meshes.new('Cube.005')
me_cube_005.from_pydata([(-0.3302, -0.485, -0.7769), (-0.3302, -0.5567, -0.6923), (-0.3302, -0.5567, 0.7314), (-0.3302, -0.485, 0.8159), (-0.3302, 0.4203, -0.7769), (-0.3302, 0.492, -0.6923), (-0.3302, 0.4203, 0.8159), (-0.3302, 0.492, 0.7314), (0.2373, -0.485, -0.7769), (0.2373, -0.5567, -0.6923), (0.2373, -0.485, 0.8159), (0.2373, -0.5567, 0.7314), (0.2373, 0.4203, -0.7769), (0.2373, 0.492, -0.6923), (0.2373, 0.4203, 0.8159), (0.2373, 0.492, 0.7314), (-0.2445, -0.6698, -1.0), (-0.2445, -0.776, -0.8938), (-0.3507, -0.6698, -0.8938), (-0.2445, -0.776, 0.8938), (-0.2445, -0.6698, 1.0), (-0.3507, -0.6698, 0.8938), (-0.2445, 0.6698, -1.0), (-0.3507, 0.6698, -0.8938), (-0.2445, 0.776, -0.8938), (-0.2445, 0.6698, 1.0), (-0.2445, 0.776, 0.8938), (-0.3507, 0.6698, 0.8938), (0.2445, -0.6698, -1.0), (0.3507, -0.6698, -0.8938), (0.2445, -0.776, -0.8938), (0.2445, -0.6698, 1.0), (0.2445, -0.776, 0.8938), (0.3507, -0.6698, 0.8938), (0.2445, 0.6698, -1.0), (0.2445, 0.776, -0.8938), (0.3507, 0.6698, -0.8938), (0.2445, 0.6698, 1.0), (0.3507, 0.6698, 0.8938), (0.2445, 0.776, 0.8938), (0.3507, -0.4907, -0.6923), (0.3507, -0.4907, 0.7314), (0.3507, 0.426, -0.6923), (0.3507, 0.426, 0.7314), (-0.3507, -0.485, -0.7629), (-0.3507, -0.485, -0.7629), (-0.3507, -0.5448, -0.6923), (-0.3507, -0.5448, 0.7314), (-0.3507, -0.5448, 0.7314), (-0.3507, -0.485, 0.8019), (-0.3507, 0.4203, -0.7629), (-0.3507, 0.4801, -0.6923), (-0.3507, 0.4801, 0.7314), (-0.3507, 0.4203, 0.8019), (0.3507, -0.485, -0.6991), (0.3507, -0.4896, -0.6936), (0.3507, -0.485, -0.6991), (0.3507, -0.485, 0.7381), (0.3507, -0.485, 0.7381), (0.3507, -0.4896, 0.7327), (0.3507, 0.4203, -0.6991), (0.3507, 0.4245, -0.6941), (0.3507, 0.4203, 0.7381), (0.3507, 0.4245, 0.7331)], [], [(30, 32, 19, 17), (37, 25, 20, 31), (24, 26, 39, 35), (16, 17, 18), (19, 20, 21), (22, 23, 24), (25, 26, 27), (28, 29, 30), (31, 32, 33), (34, 35, 36), (37, 38, 39), (22, 16, 18, 23), (17, 19, 21, 18), (20, 25, 27, 21), (26, 24, 23, 27), (34, 22, 24, 35), (25, 37, 39, 26), (38, 36, 35, 39), (28, 34, 36, 29), (37, 31, 33, 38), (32, 30, 29, 33), (16, 28, 30, 17), (31, 20, 19, 32), (22, 34, 28, 16), (46, 1, 0, 44, 45), (49, 3, 2, 47, 48), (50, 4, 5, 51), (52, 7, 6, 53), (9, 55, 56, 54, 8), (11, 10, 57, 58, 59), (61, 13, 12, 60), (14, 15, 63, 62), (44, 0, 4, 50), (47, 2, 1, 46), (53, 6, 3, 49), (5, 7, 52, 51), (12, 8, 54, 60), (10, 14, 62, 57), (9, 1, 2, 11), (14, 10, 3, 6), (7, 5, 13, 15), (55, 9, 40), (11, 59, 41), (61, 42, 13), (15, 43, 63), (4, 12, 13, 5), (6, 7, 15, 14), (15, 13, 42, 43), (9, 11, 41, 40), (0, 1, 9, 8), (3, 10, 11, 2), (4, 0, 8, 12), (56, 29, 36, 38, 33, 58, 57, 62, 63, 43, 42, 61, 60, 54), (59, 58, 33, 29, 56, 55, 40, 41), (45, 18, 21, 48, 47, 46), (21, 27, 23, 18, 45, 44, 50, 51, 52, 53, 49, 48)])
_uv = me_cube_005.uv_layers.new(name='UVMap')
_uv.uv.foreach_set('vector', [0.3883, 0.7879, 0.6117, 0.7879, 0.6117, 0.9621, 0.3883, 0.9621, 0.6629, 0.5171, 0.8371, 0.5171, 0.8371, 0.7329, 0.6629, 0.7329, 0.3883, 0.2879, 0.6117, 0.2879, 0.6117, 0.4621, 0.3883, 0.4621, 0.1629, 0.7329, 0.1629, 0.75, 0.125, 0.7329, 0.6117, 0.9621, 0.625, 0.9621, 0.6117, 1.0, 0.1629, 0.5171, 0.125, 0.5171, 0.1629, 0.5, 0.625, 0.2879, 0.625, 0.2879, 0.6117, 0.25, 0.3371, 0.7329, 0.375, 0.7329, 0.3371, 0.75, 0.625, 0.7879, 0.625, 0.7879, 0.6117, 0.75, 0.3371, 0.5171, 0.3371, 0.5, 0.375, 0.5171, 0.625, 0.5171, 0.625, 0.5171, 0.6117, 0.5, 0.1629, 0.5171, 0.1629, 0.7329, 0.125, 0.7329, 0.125, 0.5171, 0.3883, 0.0, 0.6117, 0.0, 0.6117, 0.01711, 0.3883, 0.01711, 0.625, 0.01711, 0.625, 0.2329, 0.6117, 0.2329, 0.6117, 0.01711, 0.6117, 0.2879, 0.3883, 0.2879, 0.3883, 0.2329, 0.6117, 0.2329, 0.3371, 0.5171, 0.1629, 0.5171, 0.1629, 0.5, 0.3371, 0.5, 0.625, 0.2879, 0.625, 0.4621, 0.6117, 0.4621, 0.6117, 0.2879, 0.6117, 0.5171, 0.3883, 0.5171, 0.3883, 0.4621, 0.6117, 0.4621, 0.3371, 0.7329, 0.3371, 0.5171, 0.3883, 0.5171, 0.3883, 0.7329, 0.6629, 0.5171, 0.6629, 0.7329, 0.6117, 0.7329, 0.6117, 0.5171, 0.6117, 0.7879, 0.3883, 0.7879, 0.3883, 0.7329, 0.6117, 0.7329, 0.1629, 0.7329, 0.3371, 0.7329, 0.3371, 0.75, 0.1629, 0.75, 0.625, 0.7879, 0.625, 0.9621, 0.6117, 0.9621, 0.6117, 0.7879, 0.1629, 0.5171, 0.3371, 0.5171, 0.3371, 0.7329, 0.1629, 0.7329, 0.1566, 0.7472, 0.1629, 0.75, 0.1629, 0.7329, 0.1566, 0.7329, 0.1566, 0.7329, 0.6228, 0.9684, 0.625, 0.9621, 0.6117, 0.9621, 0.6117, 0.9684, 0.6117, 0.9684, 0.1566, 0.5171, 0.1629, 0.5171, 0.1629, 0.5, 0.1566, 0.5028, 0.6228, 0.2816, 0.625, 0.2879, 0.625, 0.2879, 0.6228, 0.2816, 0.3371, 0.75, 0.372, 0.734, 0.372, 0.7329, 0.372, 0.7329, 0.3371, 0.7329, 0.625, 0.7879, 0.625, 0.7879, 0.6128, 0.753, 0.6128, 0.753, 0.6128, 0.753, 0.372, 0.5161, 0.3371, 0.5, 0.3371, 0.5171, 0.372, 0.5171, 0.625, 0.5171, 0.6117, 0.5, 0.6242, 0.5161, 0.625, 0.5171, 0.1566, 0.7329, 0.1629, 0.7329, 0.1629, 0.5171, 0.1566, 0.5171, 0.6117, 0.002838, 0.6117, 0.0, 0.3883, 0.0, 0.3883, 0.002838, 0.6228, 0.2329, 0.625, 0.2329, 0.625, 0.01711, 0.6228, 0.01711, 0.3883, 0.2879, 0.6117, 0.2879, 0.6117, 0.2787, 0.3883, 0.2787, 0.3371, 0.5171, 0.3371, 0.7329, 0.3842, 0.7329, 0.3842, 0.5171, 0.6629, 0.7329, 0.6629, 0.5171, 0.6158, 0.5171, 0.6158, 0.7329, 0.3883, 0.7879, 0.3883, 0.9621, 0.6117, 0.9621, 0.6117, 0.7879, 0.6629, 0.5171, 0.6629, 0.7329, 0.8371, 0.7329, 0.8371, 0.5171, 0.6117, 0.2879, 0.3883, 0.2879, 0.3883, 0.4621, 0.6117, 0.4621, 0.372, 0.734, 0.3371, 0.75, 0.372, 0.7343, 0.625, 0.7879, 0.6128, 0.753, 0.6128, 0.753, 0.372, 0.5161, 0.372, 0.5157, 0.3371, 0.5, 0.6117, 0.5, 0.6239, 0.5157, 0.6242, 0.5161, 0.1629, 0.5171, 0.3371, 0.5171, 0.3371, 0.5, 0.1629, 0.5, 0.625, 0.2879, 0.6117, 0.2879, 0.6117, 0.4621, 0.625, 0.4621, 0.6117, 0.4621, 0.3883, 0.4621, 0.3883, 0.5127, 0.6117, 0.5127, 0.3883, 0.7879, 0.6117, 0.7879, 0.6117, 0.7373, 0.3883, 0.7373, 0.1629, 0.7329, 0.1629, 0.75, 0.3371, 0.75, 0.3371, 0.7329, 0.625, 0.9621, 0.625, 0.7879, 0.6117, 0.7879, 0.6117, 0.9621, 0.1629, 0.5171, 0.1629, 0.7329, 0.3371, 0.7329, 0.3371, 0.5171, 0.4126, 0.7031, 0.3883, 0.7329, 0.3883, 0.5171, 0.6117, 0.5171, 0.6117, 0.7329, 0.5923, 0.7031, 0.5923, 0.7031, 0.5923, 0.5573, 0.5916, 0.5566, 0.5914, 0.5564, 0.4135, 0.5564, 0.4132, 0.5566, 0.4126, 0.5573, 0.4126, 0.7031, 0.5916, 0.7039, 0.5923, 0.7031, 0.6117, 0.7329, 0.3883, 0.7329, 0.4126, 0.7031, 0.4133, 0.7039, 0.4135, 0.704, 0.5914, 0.704, 0.4046, 0.04688, 0.3883, 0.01711, 0.6117, 0.01711, 0.5914, 0.03724, 0.5914, 0.03724, 0.4135, 0.03724, 0.6117, 0.01711, 0.6117, 0.2329, 0.3883, 0.2329, 0.3883, 0.01711, 0.4046, 0.04688, 0.4046, 0.04688, 0.4046, 0.1927, 0.4135, 0.2023, 0.5914, 0.2023, 0.6002, 0.1927, 0.6002, 0.04688, 0.5914, 0.03724])
me_cube_005.materials.append(mat_material_004)
me_cube_005.use_remesh_fix_poles = True
me_cube_005.use_remesh_preserve_attributes = False
me_cube_005.use_mirror_vertex_groups = False
me_cube_005.update()

# ---- objects
ob_cube = bpy.data.objects.new('Cube', me_cube_001)
ob_cube_001 = bpy.data.objects.new('Cube.001', me_cube_003)
ob_cube_002 = bpy.data.objects.new('Cube.002', me_cube_004)
ob_cube_003 = bpy.data.objects.new('Cube.003', me_cube_005)

# ---- transforms, parenting, visibility, modifiers, constraints
ob_cube.location = (0.1134, -0.01682, -0.2192)
ob_cube.rotation_euler = (0.0, 0.0345, 0.0)
ob_cube.lineart.crease_threshold = 0.0
ob_cube_001.location = (0.1134, -0.01682, 1.166)
ob_cube_001.rotation_euler = (-0.0548, -0.06564, -1.576)
ob_cube_001.lineart.crease_threshold = 0.0
ob_cube_002.location = (0.1134, -0.01682, 2.603)
ob_cube_002.rotation_euler = (0.0, -0.0, -0.097)
ob_cube_002.lineart.crease_threshold = 0.0
ob_cube_003.location = (0.1134, -0.05672, 4.067)
ob_cube_003.rotation_euler = (-2.61e-09, 0.05971, -1.571)
ob_cube_003.lineart.crease_threshold = 0.0

# ---- collection membership
col_collection.objects.link(ob_cube)
col_collection.objects.link(ob_cube_001)
col_collection.objects.link(ob_cube_002)
col_collection.objects.link(ob_cube_003)

# ---- scene / render settings (as saved in the file)
scene.frame_start = 1; scene.frame_end = 250; scene.frame_set(0)
scene.render.engine = 'BLENDER_EEVEE_NEXT'
scene.cycles.use_denoising = False
scene.cycles.samples = 128
scene.cycles.sampling_pattern = 'TABULATED_SOBOL'
scene.cycles.use_adaptive_sampling = False
scene.cycles.use_light_tree = False
scene.view_settings.view_transform = 'Filmic'
bpy.context.view_layer.update()

# ---- added for rendering (the .blend has no active camera and no usable light): camera, sun
cam_auto = bpy.data.cameras.new('AutoCamera')
cam_auto.lens = 50.0
cam_auto.sensor_width = 36.0
cam_auto.clip_end = 1000.0
ob_auto_camera = bpy.data.objects.new('AutoCamera', cam_auto)
scene.collection.objects.link(ob_auto_camera)
ob_auto_camera.location = (6.33827, -7.48672, 6.90755)
ob_auto_camera.rotation_euler = (1.09748, -7.21219e-08, 0.694738)
scene.camera = ob_auto_camera
light_auto_sun = bpy.data.lights.new('AutoSun', 'SUN')
light_auto_sun.energy = 3.0
light_auto_sun.angle = 0.0523599
ob_auto_sun = bpy.data.objects.new('AutoSun', light_auto_sun)
scene.collection.objects.link(ob_auto_sun)
ob_auto_sun.rotation_euler = (0.872665, 0.174533, 0.523599)
bpy.context.view_layer.update()
